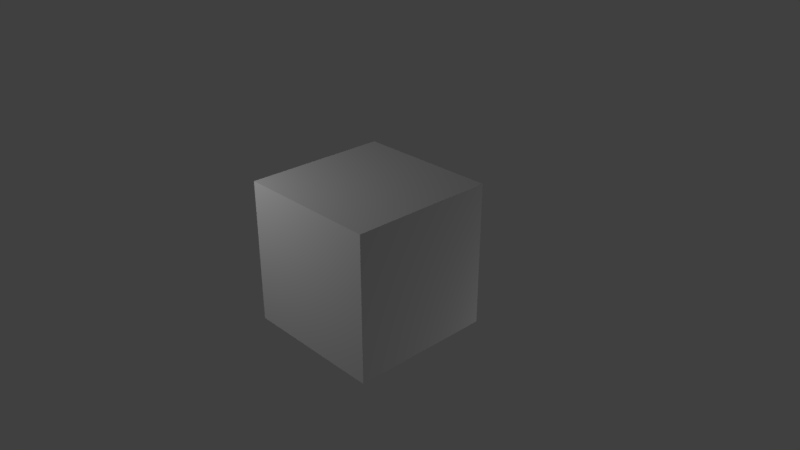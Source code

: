 # Source: cubo.blend  (saved by Blender 2.79.0; exported with 4.5.12 LTS)
import bpy
from mathutils import Matrix  # noqa: F401  (used for matrix-valued properties, if any)

bpy.ops.wm.read_factory_settings(use_empty=True)
scene = bpy.context.scene
scene.name = 'Scene'

# ---- collections
col_collection_1 = bpy.data.collections.new('Collection 1'); scene.collection.children.link(col_collection_1)

# ---- materials (node trees are filled in below, after node groups)
mat_material_003 = bpy.data.materials.new('Material.003')
mat_material_003.alpha_threshold = 0.0
mat_material_003.use_transparent_shadow = False
mat_material_003.roughness = 0.5
mat_material_004 = bpy.data.materials.new('Material.004')
mat_material_004.alpha_threshold = 0.0
mat_material_004.use_transparent_shadow = False
mat_material_004.preview_render_type = 'CUBE'
mat_material_004.roughness = 0.5

# ---- material node trees

# ---- world
world_world = bpy.data.worlds.new('World'); scene.world = world_world
world_world.color = (0.05088, 0.05088, 0.05088)
world_world.use_sun_shadow = False
world_world.sun_shadow_jitter_overblur = 0.0
world_world.cycles.sampling_method = 'MANUAL'

# ---- cameras
cam_camera = bpy.data.cameras.new('Camera')
cam_camera.clip_end = 100.0
cam_camera.lens = 35.0
cam_camera.sensor_width = 32.0
cam_camera.sensor_height = 18.0
cam_camera.ortho_scale = 7.314
cam_camera.dof.focus_distance = 0.0
cam_camera.dof.aperture_fstop = 128.0

# ---- lights
light_lamp = bpy.data.lights.new('Lamp', 'POINT')
light_lamp.transmission_factor = 0.0
light_lamp.cutoff_distance = 30.0
light_lamp.energy = 100.0
light_lamp.shadow_buffer_clip_start = 1.001
light_lamp.shadow_soft_size = 0.1
light_lamp.shadow_maximum_resolution = 0.006
light_lamp.use_absolute_resolution = True
light_lamp_001 = bpy.data.lights.new('Lamp.001', 'POINT')
light_lamp_001.transmission_factor = 0.0
light_lamp_001.cutoff_distance = 30.0
light_lamp_001.energy = 100.0
light_lamp_001.shadow_buffer_clip_start = 1.001
light_lamp_001.shadow_soft_size = 0.1
light_lamp_001.shadow_maximum_resolution = 0.006
light_lamp_001.use_absolute_resolution = True

# ---- meshes
me_cube = bpy.data.meshes.new('Cube')
me_cube.from_pydata([(1.0, 1.0, -1.0), (1.0, -1.0, -1.0), (-1.0, -1.0, -1.0), (-1.0, 1.0, -1.0), (1.0, 1.0, 1.0), (1.0, -1.0, 1.0), (-1.0, -1.0, 1.0), (-1.0, 1.0, 1.0)], [], [(0, 1, 2, 3), (4, 7, 6, 5), (0, 4, 5, 1), (1, 5, 6, 2), (2, 6, 7, 3), (4, 0, 3, 7)])
me_cube.polygons.foreach_set('material_index', [1, 1, 1, 1, 1, 1])
_uv = me_cube.uv_layers.new(name='UVMap')
_uv.uv.foreach_set('vector', [0.0, 0.0, 1.0, 0.0, 1.0, 1.0, 0.0, 1.0, 0.0, 0.0, 1.0, 0.0, 1.0, 1.0, 0.0, 1.0, 0.0, 0.0, 1.0, 0.0, 1.0, 1.0, 0.0, 1.0, 0.0, 0.0, 1.0, 0.0, 1.0, 1.0, 0.0, 1.0, 0.0, 0.0, 1.0, 0.0, 1.0, 1.0, 0.0, 1.0, 0.0, 0.0, 1.0, 0.0, 1.0, 1.0, 0.0, 1.0])
me_cube.materials.append(mat_material_003)
me_cube.materials.append(mat_material_004)
me_cube.use_remesh_preserve_volume = False
me_cube.use_remesh_preserve_attributes = False
me_cube.use_mirror_vertex_groups = False
me_cube.update()

# ---- objects
ob_cube = bpy.data.objects.new('Cube', me_cube)
ob_lamp = bpy.data.objects.new('Lamp', light_lamp)
ob_camera = bpy.data.objects.new('Camera', cam_camera)
ob_lamp_001 = bpy.data.objects.new('Lamp.001', light_lamp_001)

# ---- transforms, parenting, visibility, modifiers, constraints
ob_cube.location = (0.0, 0.0, 0.0)
ob_cube.lock_rotations_4d = False
ob_cube.empty_display_type = 'ARROWS'
ob_cube.lineart.crease_threshold = 0.0
ob_lamp.location = (1.716, 3.968, -2.035)
ob_lamp.rotation_euler = (0.6503, 0.05522, 1.866)
ob_lamp.lock_rotations_4d = False
ob_lamp.empty_display_type = 'ARROWS'
ob_lamp.color = (0.0, 0.0, 0.0, 0.0)
ob_lamp.lineart.crease_threshold = 0.0
ob_camera.location = (7.481, -6.508, 5.344)
ob_camera.rotation_euler = (1.109, 0.0, 0.8149)
ob_camera.lock_rotations_4d = False
ob_camera.empty_display_type = 'ARROWS'
ob_camera.color = (0.0, 0.0, 0.0, 0.0)
ob_camera.display_type = 'WIRE'
ob_camera.lineart.crease_threshold = 0.0
ob_lamp_001.location = (-1.937, -3.058, 2.64)
ob_lamp_001.rotation_euler = (0.6503, 0.05522, 1.866)
ob_lamp_001.lock_rotations_4d = False
ob_lamp_001.empty_display_type = 'ARROWS'
ob_lamp_001.color = (0.0, 0.0, 0.0, 0.0)
ob_lamp_001.lineart.crease_threshold = 0.0

# ---- collection membership
col_collection_1.objects.link(ob_cube)
col_collection_1.objects.link(ob_lamp)
col_collection_1.objects.link(ob_camera)
col_collection_1.objects.link(ob_lamp_001)

# ---- scene / render settings (as saved in the file)
scene.camera = ob_camera
scene.frame_start = 1; scene.frame_end = 250; scene.frame_set(1)
scene.render.engine = 'BLENDER_EEVEE_NEXT'
scene.render.resolution_percentage = 50
scene.render.dither_intensity = 0.0
scene.cycles.use_denoising = False
scene.cycles.samples = 128
scene.cycles.sampling_pattern = 'TABULATED_SOBOL'
scene.cycles.use_adaptive_sampling = False
scene.cycles.use_light_tree = False
scene.cycles.blur_glossy = 0.0
scene.cycles.sample_clamp_indirect = 0.0
scene.view_settings.view_transform = 'Standard'
bpy.context.view_layer.update()
